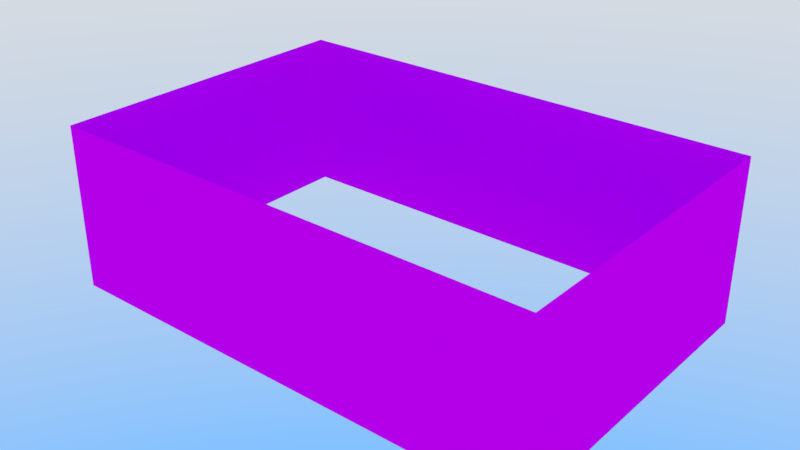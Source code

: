 # Source: Residencia6.blend  (saved by Blender 2.79.0; exported with 4.5.12 LTS)
import bpy
from mathutils import Matrix  # noqa: F401  (used for matrix-valued properties, if any)

bpy.ops.wm.read_factory_settings(use_empty=True)
scene = bpy.context.scene
scene.name = 'Scene'

# ---- collections
col_collection_1 = bpy.data.collections.new('Collection 1'); scene.collection.children.link(col_collection_1)
col_collection_1.hide_render = True
col_collection_1.hide_viewport = True
col_collection_2 = bpy.data.collections.new('Collection 2'); scene.collection.children.link(col_collection_2)

# ---- images (referenced by path relative to the original .blend; pixels are not part of the script)
import os
ASSET_DIR = os.environ.get("B2B_ASSET_DIR", "")  # directory of the original .blend (textures are referenced by path, not embedded)
HERE = os.path.dirname(os.path.abspath(__file__))  # packed textures are extracted next to this script under _unpacked/

def load_image(name, relpath, width, height, colorspace="sRGB"):
    """Load a texture the original file referenced (path relative to the .blend, or extracted next to this script)."""
    p = next((c for c in (os.path.join(HERE, relpath), os.path.join(ASSET_DIR, relpath)) if relpath and os.path.exists(c)), "")
    if p:
        img = bpy.data.images.load(p, check_existing=True)
        img.name = name
    else:  # same state as the original file: an image datablock whose file is absent (Cycles renders it pink)
        img = bpy.data.images.new(name, width, height)
        img.source = "FILE"
        img.filepath = "//" + (relpath or name)
    img.colorspace_settings.name = colorspace
    return img
img_telha7_jpg = load_image('Telha7.jpg', 'Telha7.jpg', 1024, 1024, 'sRGB')
img_ao = load_image('AO', 'AO.png', 1024, 1024, 'sRGB')
img_residencia6_png = load_image('Residencia6.png', 'Residencia6.png', 1024, 1024, 'sRGB')

# ---- materials (node trees are filled in below, after node groups)
mat_material_001 = bpy.data.materials.new('Material.001')
mat_material_001.alpha_threshold = 0.0
mat_material_001.roughness = 0.5
mat_material = bpy.data.materials.new('Material')
mat_material.alpha_threshold = 0.0
mat_material.roughness = 0.5
mat_material.line_color = (0.0, 0.0, 0.0, 1.0)

# ---- material node trees
mat_material_001.use_nodes = True; mat_material_001.node_tree.nodes.clear()
_N = mat_material_001.node_tree.nodes; _L = mat_material_001.node_tree.links
n0 = _N.new('ShaderNodeOutputMaterial'); n0.name = 'Material Output'; n0.location = (300, 300)
n1 = _N.new('ShaderNodeBsdfDiffuse'); n1.name = 'Diffuse BSDF'; n1.location = (10, 300)
n2 = _N.new('ShaderNodeTexImage'); n2.name = 'Image Texture'; n2.location = (-248, 327)
n2.width = 140
n2.image = img_telha7_jpg
n3 = _N.new('ShaderNodeMapping'); n3.name = 'Mapping'; n3.location = (-538, 344)
n4 = _N.new('ShaderNodeTexCoord'); n4.name = 'Texture Coordinate'; n4.location = (-748, 327)
_L.new(n1.outputs[0], n0.inputs[0])
_L.new(n2.outputs[0], n1.inputs[0])
_L.new(n3.outputs[0], n2.inputs[0])
_L.new(n4.outputs[2], n3.inputs[0])
n0.is_active_output = True
mat_material.use_nodes = True; mat_material.node_tree.nodes.clear()
_N = mat_material.node_tree.nodes; _L = mat_material.node_tree.links
n0 = _N.new('ShaderNodeOutputMaterial'); n0.name = 'Material Output'; n0.location = (300, 300)
n1 = _N.new('ShaderNodeBsdfDiffuse'); n1.name = 'Diffuse BSDF'; n1.location = (10, 300)
n2 = _N.new('ShaderNodeTexImage'); n2.name = 'Image Texture'; n2.location = (-237, 271)
n2.width = 140
n2.image = img_ao
n3 = _N.new('ShaderNodeTexImage'); n3.name = 'Image Texture.001'; n3.location = (-310, 510)
n3.width = 140
n3.image = img_residencia6_png
_L.new(n1.outputs[0], n0.inputs[0])
_L.new(n3.outputs[0], n1.inputs[0])
n0.is_active_output = True

# ---- world
world_world = bpy.data.worlds.new('World'); scene.world = world_world
world_world.use_nodes = True; world_world.node_tree.nodes.clear()
_N = world_world.node_tree.nodes; _L = world_world.node_tree.links
n0 = _N.new('ShaderNodeOutputWorld'); n0.name = 'World Output'; n0.location = (300, 300)
n1 = _N.new('ShaderNodeBackground'); n1.name = 'Background'; n1.location = (10, 300)
n1.inputs[1].default_value = 3.3
n2 = _N.new('ShaderNodeTexSky'); n2.name = 'Sky Texture'; n2.location = (-190, 300)
n2.sky_type = 'HOSEK_WILKIE'
n2.turbidity = 4.8
n2.ground_albedo = 0.6718
n2.sun_elevation = 1.571
_L.new(n1.outputs[0], n0.inputs[0])
_L.new(n2.outputs[0], n1.inputs[0])
n0.is_active_output = True
world_world.color = (0.05088, 0.05088, 0.05088)
world_world.use_sun_shadow = False
world_world.sun_shadow_jitter_overblur = 0.0
world_world.cycles.sampling_method = 'MANUAL'
world_world.light_settings.distance = 3.0

# ---- meshes
me_cylinder = bpy.data.meshes.new('Cylinder')
me_cylinder.from_pydata([(-1.845, -0.002983, 0.01173), (1.845, -0.002983, 0.01173), (-1.845, 0.0162, -0.003494), (1.845, 0.0162, -0.003494), (-1.845, 0.019, -0.02898), (1.845, 0.019, -0.02898), (-1.845, -0.04254, -0.011), (1.845, -0.04254, -0.011), (-1.845, -0.02732, 0.008936), (1.845, -0.02732, 0.008936), (-1.845, -0.4627, -0.02943), (1.845, -0.4627, -0.02943), (-1.845, -0.461, -0.005783), (1.845, -0.461, -0.005783), (-1.845, -0.4426, 0.01031), (1.845, -0.4426, 0.01031), (-1.845, -0.4181, 0.008628), (1.845, -0.4181, 0.008628), (-1.845, -0.402, -0.0117), (1.845, -0.402, -0.0117), (-3.196, -2.416, -2.076), (3.196, -2.416, -2.076), (-1.84, -0.4318, -0.032), (1.84, -0.4318, -0.032), (-3.196, 1.984, -2.076), (-1.84, -0.009344, -0.032), (1.84, -0.009344, -0.032), (3.196, 1.984, -2.076), (-1.845, -0.4731, -0.03296), (1.845, -0.4731, -0.03296), (-1.845, 0.032, -0.03296), (1.845, 0.032, -0.03296), (1.845, 0.032, -0.04522), (-1.845, -0.2206, 0.04221), (1.845, -0.4731, -0.04522), (-1.845, -0.4731, -0.04522), (1.845, -0.2206, 0.04221), (-1.845, 0.032, -0.04522), (-1.845, -0.2206, 0.02996), (1.845, -0.2206, 0.02996), (-1.84, -0.4318, -0.1318), (-3.222, -2.492, -2.342), (3.222, -2.492, -2.342), (1.84, -0.4318, -0.1318), (-1.84, -0.009344, -0.1318), (-3.222, 2.05, -2.342), (3.222, 2.05, -2.342), (1.84, -0.009344, -0.1318)], [], [(0, 1, 3, 2), (2, 3, 5, 4), (5, 7, 6, 4), (19, 11, 10, 18), (3, 1, 9, 7, 5), (6, 7, 9, 8), (8, 9, 1, 0), (0, 2, 4, 6, 8), (10, 11, 13, 12), (12, 13, 15, 14), (14, 15, 17, 16), (16, 17, 19, 18), (19, 17, 15, 13, 11), (18, 10, 12, 14, 16), (20, 21, 23, 22), (20, 22, 25, 24), (23, 21, 27, 26), (25, 26, 27, 24), (29, 36, 33, 28), (34, 35, 38, 39), (38, 37, 32, 39), (29, 34, 39, 36), (33, 36, 31, 30), (33, 38, 35, 28), (36, 39, 32, 31), (30, 37, 38, 33), (31, 32, 37, 30), (28, 35, 34, 29), (41, 40, 43, 42), (41, 45, 44, 40), (43, 47, 46, 42), (44, 45, 46, 47), (27, 46, 45, 24), (24, 45, 41, 20), (21, 42, 46, 27), (22, 40, 44, 25), (23, 43, 40, 22), (20, 41, 42, 21), (26, 47, 43, 23), (25, 44, 47, 26)])
_uv = me_cylinder.uv_layers.new(name='UVMap')
_uv.uv.foreach_set('vector', [0.5047, 0.5, 0.5047, 0.513, 0.5018, 0.513, 0.5018, 0.5, 0.5018, 0.5, 0.5018, 0.513, 0.4983, 0.513, 0.4983, 0.5, 0.4983, 0.513, 0.4902, 0.513, 0.4902, 0.5, 0.4983, 0.5, 0.4814, 0.5, 0.4902, 0.5, 0.4902, 0.513, 0.4814, 0.513, 0.5251, 0.506, 0.5238, 0.5035, 0.5251, 0.501, 0.5284, 0.5, 0.5284, 0.5071, 0.5208, 0.513, 0.5208, 0.5, 0.5238, 0.5, 0.5238, 0.513, 0.5141, 0.5, 0.5141, 0.513, 0.5107, 0.513, 0.5107, 0.5, 0.5284, 0.5036, 0.5297, 0.5011, 0.533, 0.5, 0.533, 0.5071, 0.5297, 0.5061, 0.5175, 0.513, 0.5175, 0.5, 0.5208, 0.5, 0.5208, 0.513, 0.5107, 0.5, 0.5107, 0.513, 0.5081, 0.513, 0.5081, 0.5, 0.5081, 0.5, 0.5081, 0.513, 0.5047, 0.513, 0.5047, 0.5, 0.5141, 0.513, 0.5141, 0.5, 0.5175, 0.5, 0.5175, 0.513, 0.5421, 0.507, 0.5388, 0.5059, 0.5376, 0.5034, 0.539, 0.5009, 0.5421, 0.5, 0.5376, 0.5, 0.5376, 0.507, 0.5345, 0.5061, 0.533, 0.5036, 0.5342, 0.5011, 0.002252, 0.772, 0.5135, 0.772, 0.405, 0.9998, 0.1107, 0.9998, 0.522, 0.6307, 0.6807, 0.4345, 0.7145, 0.4345, 0.8739, 0.6307, 0.6807, 0.4341, 0.522, 0.2379, 0.8739, 0.2379, 0.7145, 0.4341, 0.1107, 0.000181, 0.405, 0.0001809, 0.5135, 0.2285, 0.002252, 0.2285, 0.4104, 0.5556, 0.4104, 0.5277, 0.427, 0.5277, 0.427, 0.5556, 0.427, 0.5, 0.4435, 0.5, 0.4435, 0.5288, 0.427, 0.5288, 0.4435, 0.5288, 0.4435, 0.5549, 0.427, 0.5549, 0.427, 0.5288, 0.4663, 0.5, 0.468, 0.5, 0.4575, 0.5278, 0.4558, 0.5278, 0.427, 0.5277, 0.4104, 0.5277, 0.4104, 0.5, 0.427, 0.5, 0.4435, 0.5278, 0.4452, 0.5278, 0.4558, 0.5556, 0.4541, 0.5556, 0.4558, 0.5278, 0.4575, 0.5278, 0.468, 0.5556, 0.4663, 0.5556, 0.4541, 0.5, 0.4558, 0.5, 0.4452, 0.5278, 0.4435, 0.5278, 0.5455, 0.513, 0.5438, 0.513, 0.5438, 0.5, 0.5455, 0.5, 0.5421, 0.5, 0.5438, 0.5, 0.5438, 0.513, 0.5421, 0.513, 0.0001809, 0.7499, 0.1107, 0.5083, 0.405, 0.5083, 0.5156, 0.7499, 0.5159, 0.652, 0.8792, 0.652, 0.7145, 0.8605, 0.6807, 0.8605, 0.6807, 0.008161, 0.7145, 0.008161, 0.8792, 0.2166, 0.5159, 0.2166, 0.1107, 0.492, 0.0001809, 0.2504, 0.5156, 0.2504, 0.405, 0.492, 0.5135, 0.2285, 0.5156, 0.2504, 0.0001809, 0.2504, 0.002252, 0.2285, 0.8739, 0.6307, 0.8792, 0.652, 0.5159, 0.652, 0.522, 0.6307, 0.522, 0.2379, 0.5159, 0.2166, 0.8792, 0.2166, 0.8739, 0.2379, 0.6807, 0.8685, 0.6807, 0.8605, 0.7145, 0.8605, 0.7145, 0.8685, 0.405, 0.5004, 0.405, 0.5083, 0.1107, 0.5083, 0.1107, 0.5004, 0.002252, 0.772, 0.0001809, 0.7499, 0.5156, 0.7499, 0.5135, 0.772, 0.7145, 0.000181, 0.7145, 0.008161, 0.6807, 0.008161, 0.6807, 0.0001809, 0.1107, 0.5, 0.1107, 0.492, 0.405, 0.492, 0.405, 0.5])
me_cylinder.materials.append(mat_material_001)
me_cylinder.use_remesh_preserve_volume = False
me_cylinder.use_remesh_preserve_attributes = False
me_cylinder.use_mirror_vertex_groups = False
me_cylinder.update()
me_residencia6_lod0 = bpy.data.meshes.new('Residencia6_LOD0')
me_residencia6_lod0.from_pydata([(-2.94, -1.296, -0.8083), (-2.94, -1.296, 0.7089), (-2.94, -0.5852, -0.8083), (-2.94, -0.5852, 0.7089), (2.871, -0.1179, -0.8083), (2.871, -0.1179, 0.7089), (2.871, 0.5927, -0.8083), (2.871, 0.5927, 0.7089), (3.014, 1.971, -1.1), (3.014, -1.971, -1.1), (-3.014, -1.971, -1.1), (-3.014, 1.971, -1.1), (3.014, 1.971, 0.9), (3.014, -1.971, 0.9), (-3.014, -1.971, 0.9), (-3.014, 1.971, 0.9), (3.014, 0.5927, 0.7089), (3.014, -0.1179, 0.7089), (3.014, -0.1179, -0.8083), (3.014, 0.5927, -0.8083), (-3.014, -0.5852, 0.7089), (-3.014, -1.296, 0.7089), (-3.014, -1.296, -0.8083), (-3.014, -0.5852, -0.8083)], [], [(2, 0, 1, 3), (0, 22, 21, 1), (3, 1, 21, 20), (4, 6, 7, 5), (6, 19, 16, 7), (6, 4, 18, 19), (8, 12, 16, 19), (9, 13, 14, 10), (15, 11, 23, 20), (12, 8, 11, 15), (13, 17, 16, 12), (18, 4, 5, 17), (17, 5, 7, 16), (23, 2, 3, 20), (22, 0, 2, 23), (22, 23, 11, 10), (10, 14, 21, 22), (14, 15, 20, 21), (9, 8, 19, 18), (9, 18, 17, 13)])
_uv = me_residencia6_lod0.uv_layers.new(name='UVMap')
_uv.uv.foreach_set('vector', [0.2999, 0.9616, 0.2999, 0.7099, 0.8373, 0.7099, 0.8373, 0.9616, 0.09961, 0.9684, 0.08732, 0.9684, 0.08732, 0.8246, 0.09961, 0.8246, 0.1592, 0.8246, 0.1592, 0.8919, 0.1469, 0.8919, 0.1469, 0.8246, 0.2999, 0.9616, 0.2999, 0.7099, 0.8373, 0.7099, 0.8373, 0.9616, 0.05138, 0.9684, 0.02773, 0.9684, 0.02773, 0.8246, 0.05138, 0.8246, 0.1233, 0.8919, 0.1233, 0.8246, 0.1469, 0.8246, 0.1469, 0.8919, 0.9825, 0.1077, 0.9825, 0.345, 0.8189, 0.3223, 0.8189, 0.1423, 0.8393, 0.3976, 0.8393, 0.6349, 0.1648, 0.6349, 0.1648, 0.3976, 0.01865, 0.345, 0.01865, 0.1077, 0.322, 0.1423, 0.322, 0.3223, 0.1648, 0.6349, 0.1648, 0.3976, 0.8393, 0.3976, 0.8393, 0.6349, 0.5146, 0.345, 0.7346, 0.3223, 0.8189, 0.3223, 0.9825, 0.345, 0.07502, 0.9684, 0.05138, 0.9684, 0.05138, 0.8246, 0.07502, 0.8246, 0.1233, 0.8919, 0.09961, 0.8919, 0.09961, 0.8246, 0.1233, 0.8246, 0.08732, 0.9684, 0.07502, 0.9684, 0.07502, 0.8246, 0.08732, 0.8246, 0.1592, 0.8246, 0.1715, 0.8246, 0.1715, 0.8919, 0.1592, 0.8919, 0.4063, 0.1423, 0.322, 0.1423, 0.01865, 0.1077, 0.4865, 0.1077, 0.4865, 0.1077, 0.4865, 0.345, 0.4063, 0.3223, 0.4063, 0.1423, 0.4865, 0.345, 0.01865, 0.345, 0.322, 0.3223, 0.4063, 0.3223, 0.5146, 0.1077, 0.9825, 0.1077, 0.8189, 0.1423, 0.7346, 0.1423, 0.5146, 0.1077, 0.7346, 0.1423, 0.7346, 0.3223, 0.5146, 0.345])
_uv.active_render = True
_uv = me_residencia6_lod0.uv_layers.new(name='UVMap.001')
_uv.uv.foreach_set('vector', [0.849, 0.201, 0.801, 0.201, 0.801, 0.599, 0.849, 0.599, 0.599, 0.874, 0.599, 0.851, 0.201, 0.851, 0.201, 0.874, 0.824, 0.649, 0.824, 0.601, 0.801, 0.601, 0.801, 0.649, 0.599, 0.849, 0.599, 0.801, 0.201, 0.801, 0.201, 0.849, 0.924, 0.201, 0.901, 0.201, 0.901, 0.599, 0.924, 0.599, 0.651, 0.824, 0.699, 0.824, 0.699, 0.801, 0.651, 0.801, 0.599, 0.799, 0.599, 0.401, 0.501, 0.401, 0.501, 0.799, 0.399, 0.001001, 0.001001, 0.001001, 0.001001, 0.399, 0.399, 0.399, 0.401, 0.199, 0.799, 0.199, 0.799, 0.001001, 0.401, 0.001001, 0.399, 0.401, 0.001001, 0.401, 0.001001, 0.799, 0.399, 0.799, 0.999, 0.001001, 0.801, 0.001001, 0.801, 0.199, 0.999, 0.199, 0.899, 0.201, 0.876, 0.201, 0.876, 0.599, 0.899, 0.599, 0.649, 0.824, 0.649, 0.801, 0.601, 0.801, 0.601, 0.824, 0.874, 0.201, 0.851, 0.201, 0.851, 0.599, 0.874, 0.599, 0.749, 0.824, 0.749, 0.801, 0.701, 0.801, 0.701, 0.824, 0.199, 0.801, 0.001001, 0.801, 0.001001, 0.999, 0.199, 0.999, 0.499, 0.799, 0.499, 0.401, 0.401, 0.401, 0.401, 0.799, 0.799, 0.401, 0.601, 0.401, 0.601, 0.599, 0.799, 0.599, 0.799, 0.601, 0.601, 0.601, 0.601, 0.799, 0.799, 0.799, 0.799, 0.399, 0.799, 0.201, 0.401, 0.201, 0.401, 0.399])
me_residencia6_lod0.materials.append(mat_material)
me_residencia6_lod0.use_remesh_preserve_volume = False
me_residencia6_lod0.use_remesh_preserve_attributes = False
me_residencia6_lod0.use_mirror_vertex_groups = False
me_residencia6_lod0.update()
me_residencia6_lod1 = bpy.data.meshes.new('Residencia6_LOD1')
me_residencia6_lod1.from_pydata([(-3.014, -0.5852, -0.8083), (3.014, 0.5927, 0.7089), (3.014, 1.971, -1.1), (3.014, -1.971, -1.1), (-3.014, -1.971, -1.1), (-3.014, 1.971, -1.1), (3.014, 1.971, 0.9), (3.014, -1.971, 0.9), (-3.014, -1.971, 0.9), (-3.014, 1.971, 0.9), (3.014, -0.1179, 0.7089), (3.014, -0.1179, -0.8083), (3.014, 0.5927, -0.8083), (-3.014, -0.5852, 0.7089), (-3.014, -1.296, 0.7089), (-3.014, -1.296, -0.8083)], [], [(0, 15, 14, 13), (11, 12, 1, 10), (2, 6, 1, 12), (3, 7, 8, 4), (9, 5, 0, 13), (6, 2, 5, 9), (7, 10, 1, 6), (15, 0, 5, 4), (4, 8, 14, 15), (8, 9, 13, 14), (3, 2, 12, 11), (3, 11, 10, 7)])
_uv = me_residencia6_lod1.uv_layers.new(name='UVMap')
_uv.uv.foreach_set('vector', [0.2999, 0.9616, 0.2999, 0.7099, 0.8373, 0.7099, 0.8373, 0.9616, 0.2999, 0.9616, 0.2999, 0.7099, 0.8373, 0.7099, 0.8373, 0.9616, 0.9825, 0.1077, 0.9825, 0.345, 0.8189, 0.3223, 0.8189, 0.1423, 0.8393, 0.3976, 0.8393, 0.6349, 0.1648, 0.6349, 0.1648, 0.3976, 0.01865, 0.345, 0.01865, 0.1077, 0.322, 0.1423, 0.322, 0.3223, 0.1648, 0.6349, 0.1648, 0.3976, 0.8393, 0.3976, 0.8393, 0.6349, 0.5146, 0.345, 0.7346, 0.3223, 0.8189, 0.3223, 0.9825, 0.345, 0.4063, 0.1423, 0.322, 0.1423, 0.01865, 0.1077, 0.4865, 0.1077, 0.4865, 0.1077, 0.4865, 0.345, 0.4063, 0.3223, 0.4063, 0.1423, 0.4865, 0.345, 0.01865, 0.345, 0.322, 0.3223, 0.4063, 0.3223, 0.5146, 0.1077, 0.9825, 0.1077, 0.8189, 0.1423, 0.7346, 0.1423, 0.5146, 0.1077, 0.7346, 0.1423, 0.7346, 0.3223, 0.5146, 0.345])
_uv.active_render = True
_uv = me_residencia6_lod1.uv_layers.new(name='UVMap.001')
_uv.uv.foreach_set('vector', [0.849, 0.201, 0.801, 0.201, 0.801, 0.599, 0.849, 0.599, 0.599, 0.849, 0.599, 0.801, 0.201, 0.801, 0.201, 0.849, 0.599, 0.799, 0.599, 0.401, 0.501, 0.401, 0.501, 0.799, 0.399, 0.001001, 0.001001, 0.001001, 0.001001, 0.399, 0.399, 0.399, 0.401, 0.199, 0.799, 0.199, 0.799, 0.001001, 0.401, 0.001001, 0.399, 0.401, 0.001001, 0.401, 0.001001, 0.799, 0.399, 0.799, 0.999, 0.001001, 0.801, 0.001001, 0.801, 0.199, 0.999, 0.199, 0.199, 0.801, 0.001001, 0.801, 0.001001, 0.999, 0.199, 0.999, 0.499, 0.799, 0.499, 0.401, 0.401, 0.401, 0.401, 0.799, 0.799, 0.401, 0.601, 0.401, 0.601, 0.599, 0.799, 0.599, 0.799, 0.601, 0.601, 0.601, 0.601, 0.799, 0.799, 0.799, 0.799, 0.399, 0.799, 0.201, 0.401, 0.201, 0.401, 0.399])
me_residencia6_lod1.materials.append(mat_material)
me_residencia6_lod1.use_remesh_preserve_volume = False
me_residencia6_lod1.use_remesh_preserve_attributes = False
me_residencia6_lod1.use_mirror_vertex_groups = False
me_residencia6_lod1.update()

# ---- objects
ob_telhado = bpy.data.objects.new('Telhado', me_cylinder)
ob_residencia6_lod0 = bpy.data.objects.new('Residencia6_LOD0', me_residencia6_lod0)
ob_residencia6_lod1 = bpy.data.objects.new('Residencia6_LOD1', me_residencia6_lod1)

# ---- transforms, parenting, visibility, modifiers, constraints
ob_telhado.location = (-1.688e-08, 0.2206, 2.926)
ob_telhado.hide_render = True
ob_telhado.lineart.crease_threshold = 0.0
ob_residencia6_lod0.location = (0.0, 0.0, 0.0)
ob_residencia6_lod0.lock_rotations_4d = False
ob_residencia6_lod0.empty_display_type = 'ARROWS'
ob_residencia6_lod0.lineart.crease_threshold = 0.0
ob_residencia6_lod1.location = (0.0, 0.0, 0.0)
ob_residencia6_lod1.lock_rotations_4d = False
ob_residencia6_lod1.empty_display_type = 'ARROWS'
ob_residencia6_lod1.lineart.crease_threshold = 0.0

# ---- collection membership
col_collection_1.objects.link(ob_telhado)
col_collection_1.objects.link(ob_residencia6_lod0)
col_collection_2.objects.link(ob_residencia6_lod1)
col_collection_2.objects.link(ob_telhado)

# ---- scene / render settings (as saved in the file)
scene.frame_start = 1; scene.frame_end = 250; scene.frame_set(1)
scene.render.engine = 'CYCLES'
scene.render.resolution_percentage = 50
scene.render.dither_intensity = 0.0
scene.cycles.use_denoising = False
scene.cycles.samples = 64
scene.cycles.sampling_pattern = 'TABULATED_SOBOL'
scene.cycles.use_adaptive_sampling = False
scene.cycles.use_light_tree = False
scene.cycles.blur_glossy = 0.0
scene.cycles.sample_clamp_indirect = 0.0
scene.cycles.bake_type = 'AO'
scene.view_settings.view_transform = 'Standard'
bpy.context.view_layer.update()

# ---- added for rendering (the .blend has no active camera): camera
cam_auto = bpy.data.cameras.new('AutoCamera')
cam_auto.lens = 50.0
cam_auto.sensor_width = 36.0
cam_auto.clip_end = 1000.0
ob_auto_camera = bpy.data.objects.new('AutoCamera', cam_auto)
scene.collection.objects.link(ob_auto_camera)
ob_auto_camera.location = (6.91663, -8.29995, 5.43325)
ob_auto_camera.rotation_euler = (1.09748, -7.21219e-08, 0.694738)
scene.camera = ob_auto_camera
bpy.context.view_layer.update()
